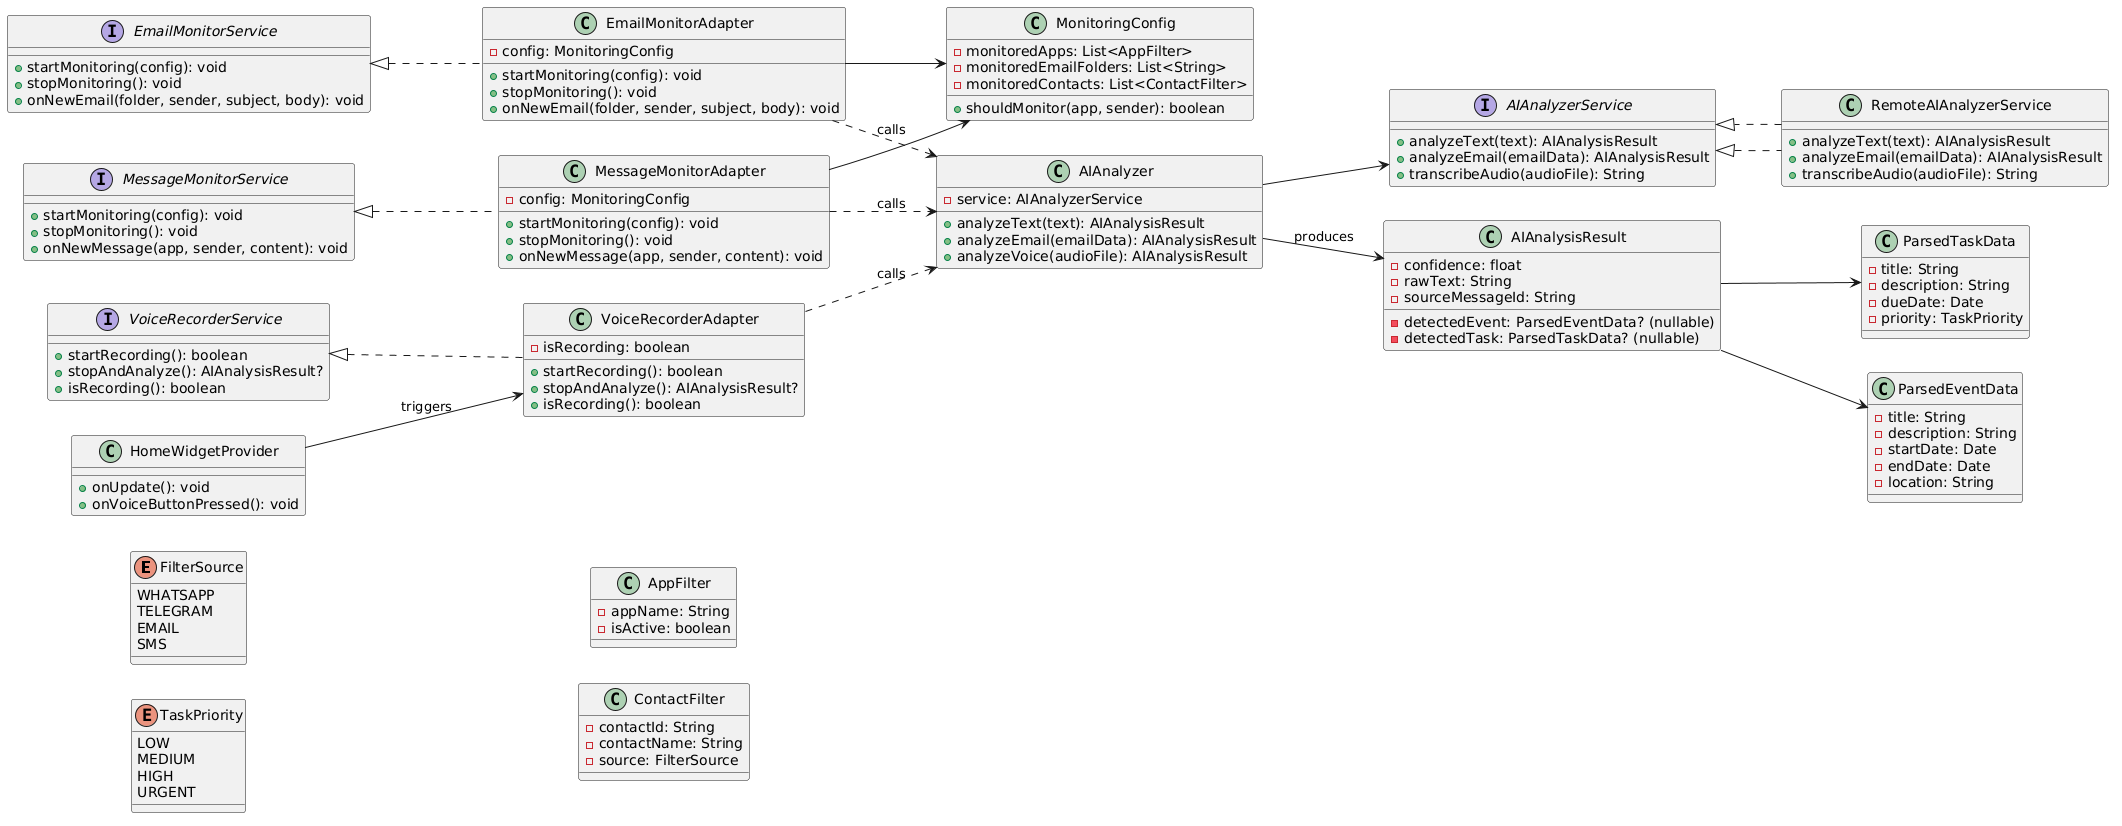

The diagram above was rendered by PlantUML. Its source (embedded in the PNG):
@startuml
skinparam defaultTextAlignment center
left to right direction

' =============================================
' ENUMS
' =============================================
enum FilterSource {
  WHATSAPP
  TELEGRAM
  EMAIL
  SMS
}

enum TaskPriority {
  LOW
  MEDIUM
  HIGH
  URGENT
}

' =============================================
' INTERFACES
' =============================================
interface AIAnalyzerService {
  + analyzeText(text): AIAnalysisResult
  + analyzeEmail(emailData): AIAnalysisResult
  + transcribeAudio(audioFile): String
}

interface MessageMonitorService {
  + startMonitoring(config): void
  + stopMonitoring(): void
  + onNewMessage(app, sender, content): void
}

interface EmailMonitorService {
  + startMonitoring(config): void
  + stopMonitoring(): void
  + onNewEmail(folder, sender, subject, body): void
}

interface VoiceRecorderService {
  + startRecording(): boolean
  + stopAndAnalyze(): AIAnalysisResult?
  + isRecording(): boolean
}

' =============================================
' CONFIG
' =============================================
class MonitoringConfig {
  - monitoredApps: List<AppFilter>
  - monitoredEmailFolders: List<String>
  - monitoredContacts: List<ContactFilter>
  + shouldMonitor(app, sender): boolean
}

class AppFilter {
  - appName: String
  - isActive: boolean
}

class ContactFilter {
  - contactId: String
  - contactName: String
  - source: FilterSource
}

' =============================================
' ANALYSIS
' =============================================
class AIAnalysisResult {
  - detectedEvent: ParsedEventData? (nullable)
  - detectedTask: ParsedTaskData? (nullable)
  - confidence: float
  - rawText: String
  - sourceMessageId: String
}

class ParsedEventData {
  - title: String
  - description: String
  - startDate: Date
  - endDate: Date
  - location: String
}

class ParsedTaskData {
  - title: String
  - description: String
  - dueDate: Date
  - priority: TaskPriority
}

class AIAnalyzer {
  - service: AIAnalyzerService
  + analyzeText(text): AIAnalysisResult
  + analyzeEmail(emailData): AIAnalysisResult
  + analyzeVoice(audioFile): AIAnalysisResult
}

AIAnalyzer --> AIAnalyzerService
AIAnalyzer --> AIAnalysisResult : produces
AIAnalysisResult --> ParsedEventData
AIAnalysisResult --> ParsedTaskData

' =============================================
' MONITORS & RECORDER
' =============================================
class MessageMonitorAdapter implements MessageMonitorService {
  - config: MonitoringConfig
  + startMonitoring(config): void
  + stopMonitoring(): void
  + onNewMessage(app, sender, content): void
}

class EmailMonitorAdapter implements EmailMonitorService {
  - config: MonitoringConfig
  + startMonitoring(config): void
  + stopMonitoring(): void
  + onNewEmail(folder, sender, subject, body): void
}

class VoiceRecorderAdapter implements VoiceRecorderService {
  - isRecording: boolean
  + startRecording(): boolean
  + stopAndAnalyze(): AIAnalysisResult?
  + isRecording(): boolean
}

MessageMonitorAdapter --> MonitoringConfig
EmailMonitorAdapter --> MonitoringConfig

MessageMonitorAdapter ..> AIAnalyzer : calls
EmailMonitorAdapter ..> AIAnalyzer : calls
VoiceRecorderAdapter ..> AIAnalyzer : calls

' =============================================
' EXTERNAL ADAPTERS
' =============================================
class RemoteAIAnalyzerService implements AIAnalyzerService {
  + analyzeText(text): AIAnalysisResult
  + analyzeEmail(emailData): AIAnalysisResult
  + transcribeAudio(audioFile): String
}

RemoteAIAnalyzerService ..|> AIAnalyzerService

' =============================================
' WIDGET TRIGGER
' =============================================
class HomeWidgetProvider {
  + onUpdate(): void
  + onVoiceButtonPressed(): void
}

HomeWidgetProvider --> VoiceRecorderAdapter : triggers
@enduml